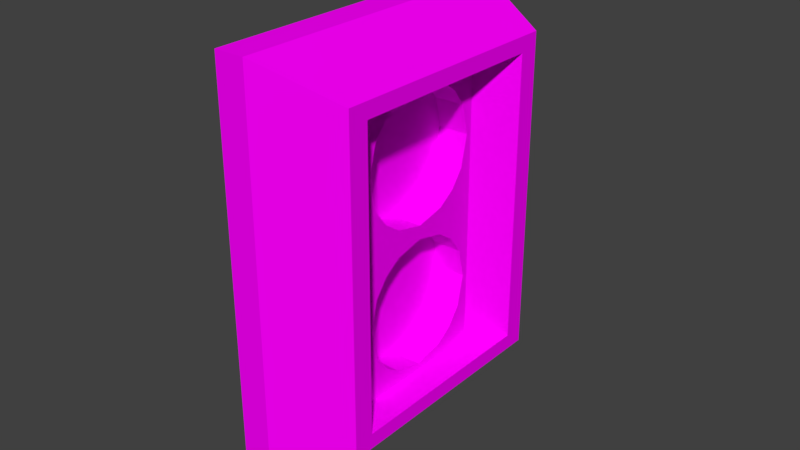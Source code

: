 # Source: Wall_outlet.blend  (saved by Blender 2.79.0; exported with 4.5.12 LTS)
import bpy
from mathutils import Matrix  # noqa: F401  (used for matrix-valued properties, if any)

bpy.ops.wm.read_factory_settings(use_empty=True)
scene = bpy.context.scene
scene.name = 'Scene'

# ---- collections
col_collection_1 = bpy.data.collections.new('Collection 1'); scene.collection.children.link(col_collection_1)

# ---- images (referenced by path relative to the original .blend; pixels are not part of the script)
import os
ASSET_DIR = os.environ.get("B2B_ASSET_DIR", "")  # directory of the original .blend (textures are referenced by path, not embedded)
HERE = os.path.dirname(os.path.abspath(__file__))  # packed textures are extracted next to this script under _unpacked/

def load_image(name, relpath, width, height, colorspace="sRGB"):
    """Load a texture the original file referenced (path relative to the .blend, or extracted next to this script)."""
    p = next((c for c in (os.path.join(HERE, relpath), os.path.join(ASSET_DIR, relpath)) if relpath and os.path.exists(c)), "")
    if p:
        img = bpy.data.images.load(p, check_existing=True)
        img.name = name
    else:  # same state as the original file: an image datablock whose file is absent (Cycles renders it pink)
        img = bpy.data.images.new(name, width, height)
        img.source = "FILE"
        img.filepath = "//" + (relpath or name)
    img.colorspace_settings.name = colorspace
    return img
img_wall_outlet_png = load_image('Wall_outlet.png', '', 1024, 1024, 'sRGB')

# ---- materials (node trees are filled in below, after node groups)
mat_material = bpy.data.materials.new('Material')
mat_material.alpha_threshold = 0.0
mat_material.roughness = 0.5

# ---- material node trees
mat_material.use_nodes = True; mat_material.node_tree.nodes.clear()
_N = mat_material.node_tree.nodes; _L = mat_material.node_tree.links
n0 = _N.new('ShaderNodeOutputMaterial'); n0.name = 'Material Output'; n0.location = (300, 300)
n1 = _N.new('ShaderNodeBsdfDiffuse'); n1.name = 'Diffuse BSDF'; n1.location = (10, 300)
n2 = _N.new('ShaderNodeTexImage'); n2.name = 'Image Texture'; n2.location = (-180, 300)
n2.width = 140
n2.image = img_wall_outlet_png
_L.new(n1.outputs[0], n0.inputs[0])
_L.new(n2.outputs[0], n1.inputs[0])
n0.is_active_output = True

# ---- world
world_world = bpy.data.worlds.new('World'); scene.world = world_world
world_world.color = (0.05088, 0.05088, 0.05088)
world_world.use_sun_shadow = False
world_world.sun_shadow_jitter_overblur = 0.0
world_world.cycles.sampling_method = 'MANUAL'

# ---- meshes
me_cube_004 = bpy.data.meshes.new('Cube.004')
me_cube_004.from_pydata([(0.11, -0.05, 0.1), (0.11, -0.05, 0.225), (0.11, 0.05, 0.1), (0.11, 0.05, 0.225), (0.135, -0.04, 0.11), (0.135, -0.04, 0.215), (0.135, 0.04, 0.11), (0.135, 0.04, 0.215), (0.1, -0.05, 0.1), (0.1, -0.05, 0.225), (0.1, 0.05, 0.1), (0.1, 0.05, 0.225), (0.11, -0.05, 0.1117), (0.11, -0.05, 0.2133), (0.11, 0.05, 0.2133), (0.11, 0.05, 0.1117), (0.135, 0.04, 0.21), (0.135, 0.04, 0.115), (0.135, -0.04, 0.21), (0.135, -0.04, 0.115), (0.1, -0.05, 0.1117), (0.1, -0.05, 0.2133), (0.1, 0.05, 0.2133), (0.1, 0.05, 0.1117), (0.11, 0.03667, 0.1), (0.11, -0.03667, 0.1), (0.11, -0.03667, 0.225), (0.11, 0.03667, 0.225), (0.135, -0.03333, 0.11), (0.135, 0.03333, 0.11), (0.135, 0.03333, 0.215), (0.135, -0.03333, 0.215), (0.1, 0.03667, 0.1), (0.1, -0.03667, 0.1), (0.1, -0.03667, 0.225), (0.1, 0.03667, 0.225), (0.1, -0.03667, 0.1117), (0.1, 0.03667, 0.1117), (0.1, -0.03667, 0.2133), (0.1, 0.03667, 0.2133), (0.135, 0.03333, 0.115), (0.135, -0.03333, 0.115), (0.135, 0.03333, 0.21), (0.135, -0.03333, 0.21), (0.125, 0.01507, 0.1233), (0.125, -0.01507, 0.1233), (0.125, 0.01507, 0.2017), (0.125, -0.01507, 0.2017), (0.125, 0.01507, 0.1708), (0.125, -0.01507, 0.1708), (0.125, 0.02333, 0.21), (0.125, -0.02333, 0.21), (0.125, 0.01507, 0.1542), (0.125, -0.01507, 0.1542), (0.125, 0.02333, 0.115), (0.125, -0.02333, 0.115), (0.125, 0.02333, 0.1625), (0.125, -0.02333, 0.1625), (0.125, 0.0, 0.1172), (0.125, 0.02156, 0.1388), (0.125, -0.02156, 0.1388), (0.125, 0.0, 0.1603), (0.125, -0.009468, 0.1194), (0.125, 0.01919, 0.1289), (0.125, -0.01919, 0.1289), (0.125, -0.009468, 0.1581), (0.125, 0.009468, 0.1194), (0.125, 0.01919, 0.1486), (0.125, -0.01919, 0.1486), (0.125, 0.009468, 0.1581), (0.125, 0.0, 0.2078), (0.125, 0.02156, 0.1863), (0.125, -0.02156, 0.1863), (0.125, 0.0, 0.1647), (0.125, -0.009468, 0.2056), (0.125, 0.01919, 0.1764), (0.125, -0.01919, 0.1764), (0.125, -0.009468, 0.1669), (0.125, 0.009468, 0.2056), (0.125, 0.01919, 0.1961), (0.125, -0.01919, 0.1961), (0.125, 0.009468, 0.1669), (0.115, 0.01507, 0.2017), (0.115, -0.01507, 0.2017), (0.115, 0.01507, 0.1708), (0.115, -0.01507, 0.1708), (0.115, 1.231e-09, 0.2078), (0.115, 0.02156, 0.1863), (0.115, -0.02156, 0.1863), (0.115, 1.231e-09, 0.1647), (0.115, -0.009468, 0.2056), (0.115, 0.01919, 0.1764), (0.115, -0.01919, 0.1764), (0.115, -0.009468, 0.1669), (0.115, 0.009468, 0.2056), (0.115, 0.01919, 0.1961), (0.115, -0.01919, 0.1961), (0.115, 0.009468, 0.1669), (0.115, -0.009468, 0.1194), (0.115, -0.01507, 0.1233), (0.115, 0.01919, 0.1289), (0.115, 0.01507, 0.1233), (0.115, -0.01919, 0.1289), (0.115, -0.009468, 0.1581), (0.115, -0.01507, 0.1542), (0.115, 0.009468, 0.1194), (0.115, 3.282e-09, 0.1172), (0.115, 0.01919, 0.1486), (0.115, 0.02156, 0.1388), (0.115, -0.01919, 0.1486), (0.115, -0.02156, 0.1388), (0.115, 0.009468, 0.1581), (0.115, 3.282e-09, 0.1603), (0.115, 0.01507, 0.1542)], [], [(27, 3, 11, 35), (14, 3, 7, 16), (43, 31, 5, 18), (18, 5, 1, 13), (25, 28, 4, 0), (31, 26, 1, 5), (39, 35, 11, 22), (25, 0, 8, 33), (15, 2, 10, 23), (13, 1, 9, 21), (0, 12, 20, 8), (12, 13, 21, 20), (3, 14, 22, 11), (14, 15, 23, 22), (32, 37, 23, 10), (37, 39, 22, 23), (4, 19, 12, 0), (19, 18, 13, 12), (28, 41, 19, 4), (41, 43, 18, 19), (2, 15, 17, 6), (15, 14, 16, 17), (17, 16, 42, 40), (43, 41, 55, 57, 51), (6, 17, 40, 29), (29, 40, 41, 28), (20, 21, 38, 36), (36, 38, 39, 37), (8, 20, 36, 33), (33, 36, 37, 32), (2, 24, 32, 10), (24, 25, 33, 32), (21, 9, 34, 38), (38, 34, 35, 39), (7, 3, 27, 30), (30, 27, 26, 31), (2, 6, 29, 24), (24, 29, 28, 25), (16, 7, 30, 42), (42, 30, 31, 43), (1, 26, 34, 9), (26, 27, 35, 34), (42, 43, 51, 50), (41, 40, 54, 55), (40, 42, 50, 56, 54), (46, 78, 94, 82), (61, 65, 103, 112), (83, 96, 88, 92, 85, 93, 89, 97, 84, 91, 87, 95, 82, 94, 86, 90), (71, 79, 95, 87), (79, 46, 82, 95), (74, 47, 83, 90), (80, 72, 88, 96), (47, 80, 96, 83), (48, 75, 91, 84), (73, 81, 97, 89), (81, 48, 84, 97), (76, 49, 85, 92), (70, 74, 90, 86), (49, 77, 93, 85), (75, 71, 87, 91), (72, 76, 92, 88), (77, 73, 89, 93), (78, 70, 86, 94), (99, 98, 106, 105, 101, 100, 108, 107, 113, 111, 112, 103, 104, 109, 110, 102), (58, 66, 105, 106), (44, 63, 100, 101), (66, 44, 101, 105), (59, 67, 107, 108), (64, 45, 99, 102), (67, 52, 113, 107), (68, 60, 110, 109), (65, 53, 104, 103), (53, 68, 109, 104), (69, 61, 112, 111), (52, 69, 111, 113), (62, 58, 106, 98), (63, 59, 108, 100), (60, 64, 102, 110), (45, 62, 98, 99), (74, 51, 47), (70, 51, 74), (51, 70, 50), (78, 50, 70), (50, 78, 46), (50, 46, 79), (79, 71, 50), (56, 50, 71), (71, 75, 56), (75, 48, 56), (56, 48, 81), (81, 73, 56), (57, 61, 56, 73), (73, 77, 57), (77, 49, 57), (76, 57, 49), (72, 57, 76), (57, 72, 51), (80, 51, 72), (47, 51, 80), (61, 69, 56), (56, 69, 52), (67, 56, 52), (67, 59, 56), (54, 56, 59), (59, 63, 54), (63, 44, 54), (44, 66, 54), (66, 58, 54), (55, 54, 58), (58, 62, 55), (62, 45, 55), (64, 55, 45), (60, 55, 64), (55, 60, 57), (68, 57, 60), (57, 68, 53), (65, 57, 53), (61, 57, 65)])
_uv = me_cube_004.uv_layers.new(name='UVMap')
_uv.uv.foreach_set('vector', [0.4489, 0.72, 0.4998, 0.72, 0.4998, 0.7581, 0.4489, 0.7581, 0.5801, 0.5729, 0.5801, 0.6174, 0.4774, 0.5793, 0.4774, 0.5602, 0.1821, 0.5983, 0.1821, 0.6174, 0.1567, 0.6174, 0.1567, 0.5983, 0.1409, 0.5602, 0.1409, 0.5793, 0.03828, 0.6174, 0.03828, 0.5729, 0.1694, 0.03828, 0.1821, 0.1409, 0.1567, 0.1409, 0.1186, 0.03828, 0.1821, 0.6174, 0.1694, 0.72, 0.1186, 0.72, 0.1567, 0.6174, 0.6693, 0.4322, 0.6693, 0.4766, 0.6185, 0.4766, 0.6185, 0.4322, 0.1694, 0.03828, 0.1186, 0.03828, 0.1186, 0.0001589, 0.1694, 0.0001589, 0.5801, 0.1854, 0.5801, 0.1409, 0.6182, 0.1409, 0.6182, 0.1854, 0.03828, 0.5729, 0.03828, 0.6174, 0.0001597, 0.6174, 0.0001596, 0.5729, 0.03828, 0.1409, 0.03828, 0.1854, 0.0001589, 0.1854, 0.0001588, 0.1409, 0.03828, 0.1854, 0.03828, 0.5729, 0.0001596, 0.5729, 0.0001589, 0.1854, 0.5801, 0.6174, 0.5801, 0.5729, 0.6182, 0.5729, 0.6182, 0.6174, 0.5801, 0.5729, 0.5801, 0.1854, 0.6182, 0.1854, 0.6182, 0.5729, 0.6695, 0.0001762, 0.6695, 0.04465, 0.6186, 0.04463, 0.6187, 0.0001588, 0.6695, 0.04465, 0.6693, 0.4322, 0.6185, 0.4322, 0.6186, 0.04463, 0.1409, 0.179, 0.1409, 0.1981, 0.03828, 0.1854, 0.03828, 0.1409, 0.1409, 0.1981, 0.1409, 0.5602, 0.03828, 0.5729, 0.03828, 0.1854, 0.1821, 0.1409, 0.1821, 0.16, 0.1567, 0.16, 0.1567, 0.1409, 0.1663, 0.1981, 0.1663, 0.5602, 0.1409, 0.5602, 0.1409, 0.1981, 0.5801, 0.1409, 0.5801, 0.1854, 0.4774, 0.1981, 0.4774, 0.179, 0.5801, 0.1854, 0.5801, 0.5729, 0.4774, 0.5602, 0.4774, 0.1981, 0.4774, 0.1981, 0.4774, 0.5602, 0.452, 0.5602, 0.452, 0.1981, 0.1663, 0.5602, 0.1663, 0.1981, 0.2202, 0.1981, 0.2202, 0.3791, 0.2202, 0.5602, 0.4616, 0.1409, 0.4616, 0.16, 0.4362, 0.16, 0.4362, 0.1409, 0.4362, 0.1409, 0.4362, 0.16, 0.1821, 0.16, 0.1821, 0.1409, 0.9998, 0.04476, 0.9997, 0.4323, 0.9489, 0.4323, 0.949, 0.04474, 0.949, 0.04474, 0.9489, 0.4323, 0.6693, 0.4322, 0.6695, 0.04465, 0.9998, 0.0002899, 0.9998, 0.04476, 0.949, 0.04474, 0.949, 0.0002724, 0.949, 0.0002724, 0.949, 0.04474, 0.6695, 0.04465, 0.6695, 0.0001762, 0.4998, 0.03828, 0.4489, 0.03828, 0.4489, 0.0001588, 0.4998, 0.0001588, 0.4489, 0.03828, 0.1694, 0.03828, 0.1694, 0.0001589, 0.4489, 0.0001588, 0.9997, 0.4323, 0.9997, 0.4768, 0.9489, 0.4767, 0.9489, 0.4323, 0.9489, 0.4323, 0.9489, 0.4767, 0.6693, 0.4766, 0.6693, 0.4322, 0.4616, 0.6174, 0.4998, 0.72, 0.4489, 0.72, 0.4362, 0.6174, 0.4362, 0.6174, 0.4489, 0.72, 0.1694, 0.72, 0.1821, 0.6174, 0.4998, 0.03828, 0.4616, 0.1409, 0.4362, 0.1409, 0.4489, 0.03828, 0.4489, 0.03828, 0.4362, 0.1409, 0.1821, 0.1409, 0.1694, 0.03828, 0.4616, 0.5983, 0.4616, 0.6174, 0.4362, 0.6174, 0.4362, 0.5983, 0.4362, 0.5983, 0.4362, 0.6174, 0.1821, 0.6174, 0.1821, 0.5983, 0.1186, 0.72, 0.1694, 0.72, 0.1694, 0.7581, 0.1186, 0.7581, 0.1694, 0.72, 0.4489, 0.72, 0.4489, 0.7581, 0.1694, 0.7581, 0.4362, 0.5983, 0.1821, 0.5983, 0.2202, 0.5602, 0.3981, 0.5602, 0.1821, 0.16, 0.4362, 0.16, 0.3981, 0.1981, 0.2202, 0.1981, 0.452, 0.1981, 0.452, 0.5602, 0.3981, 0.5602, 0.3981, 0.3791, 0.3981, 0.1981, 0.855, 0.6219, 0.8467, 0.6467, 0.8105, 0.6346, 0.8188, 0.6098, 0.7291, 0.955, 0.693, 0.9466, 0.7016, 0.9095, 0.7377, 0.9178, 0.7263, 0.6779, 0.701, 0.6701, 0.6715, 0.6453, 0.6566, 0.6098, 0.6566, 0.5833, 0.6649, 0.5585, 0.689, 0.5304, 0.723, 0.5157, 0.7491, 0.5152, 0.7744, 0.5231, 0.8039, 0.5478, 0.8188, 0.5833, 0.8188, 0.6098, 0.8105, 0.6346, 0.7864, 0.6627, 0.7524, 0.6774, 0.839, 0.5331, 0.8539, 0.5685, 0.8188, 0.5833, 0.8039, 0.5478, 0.8569, 0.5833, 0.8569, 0.6098, 0.8188, 0.6098, 0.8188, 0.5833, 0.7532, 0.7155, 0.7271, 0.716, 0.7263, 0.6779, 0.7524, 0.6774, 0.6764, 0.6992, 0.647, 0.6744, 0.6715, 0.6453, 0.701, 0.6701, 0.715, 0.7143, 0.6897, 0.7065, 0.701, 0.6701, 0.7263, 0.6779, 0.7605, 0.4788, 0.7858, 0.4867, 0.7744, 0.5231, 0.7491, 0.5152, 0.6739, 0.4954, 0.7079, 0.4807, 0.723, 0.5157, 0.689, 0.5304, 0.7222, 0.4776, 0.7484, 0.4771, 0.7491, 0.5152, 0.723, 0.5157, 0.6185, 0.6098, 0.6185, 0.5833, 0.6566, 0.5833, 0.6566, 0.6098, 0.8015, 0.6977, 0.7675, 0.7124, 0.7524, 0.6774, 0.7864, 0.6627, 0.6205, 0.5713, 0.6287, 0.5465, 0.6649, 0.5585, 0.6566, 0.5833, 0.799, 0.4939, 0.8284, 0.5187, 0.8039, 0.5478, 0.7744, 0.5231, 0.6364, 0.6601, 0.6215, 0.6246, 0.6566, 0.6098, 0.6715, 0.6453, 0.6359, 0.5337, 0.6601, 0.5056, 0.689, 0.5304, 0.6649, 0.5585, 0.8395, 0.6594, 0.8154, 0.6875, 0.7864, 0.6627, 0.8105, 0.6346, 0.6803, 0.7769, 0.7016, 0.7618, 0.7377, 0.7535, 0.7738, 0.7618, 0.7952, 0.7769, 0.8109, 0.7983, 0.8199, 0.8357, 0.8109, 0.8731, 0.7952, 0.8944, 0.7738, 0.9095, 0.7377, 0.9178, 0.7016, 0.9095, 0.6803, 0.8944, 0.6646, 0.8731, 0.6556, 0.8357, 0.6646, 0.7983, 0.7463, 0.7164, 0.7824, 0.7247, 0.7738, 0.7618, 0.7377, 0.7535, 0.8259, 0.7543, 0.8416, 0.7757, 0.8109, 0.7983, 0.7952, 0.7769, 0.7958, 0.7307, 0.8171, 0.7458, 0.7952, 0.7769, 0.7738, 0.7618, 0.857, 0.8446, 0.8479, 0.882, 0.8109, 0.8731, 0.8199, 0.8357, 0.6339, 0.7757, 0.6496, 0.7543, 0.6803, 0.7769, 0.6646, 0.7983, 0.8416, 0.8957, 0.8259, 0.917, 0.7952, 0.8944, 0.8109, 0.8731, 0.6275, 0.882, 0.6185, 0.8446, 0.6556, 0.8357, 0.6646, 0.8731, 0.6797, 0.9406, 0.6583, 0.9256, 0.6803, 0.8944, 0.7016, 0.9095, 0.6496, 0.917, 0.6339, 0.8957, 0.6646, 0.8731, 0.6803, 0.8944, 0.7824, 0.9466, 0.7463, 0.955, 0.7377, 0.9178, 0.7738, 0.9095, 0.8171, 0.9256, 0.7958, 0.9406, 0.7738, 0.9095, 0.7952, 0.8944, 0.693, 0.7247, 0.7291, 0.7164, 0.7377, 0.7535, 0.7016, 0.7618, 0.8479, 0.7893, 0.857, 0.8267, 0.8199, 0.8357, 0.8109, 0.7983, 0.6185, 0.8267, 0.6275, 0.7893, 0.6646, 0.7983, 0.6556, 0.8357, 0.6583, 0.7458, 0.6797, 0.7307, 0.7016, 0.7618, 0.6803, 0.7769, 0.2731, 0.5435, 0.2202, 0.5602, 0.2517, 0.5284, 0.3092, 0.5518, 0.2202, 0.5602, 0.2731, 0.5435, 0.2202, 0.5602, 0.3092, 0.5518, 0.3981, 0.5602, 0.3453, 0.5435, 0.3981, 0.5602, 0.3092, 0.5518, 0.3981, 0.5602, 0.3453, 0.5435, 0.3666, 0.5284, 0.3981, 0.5602, 0.3666, 0.5284, 0.3823, 0.5071, 0.3823, 0.5071, 0.3913, 0.4697, 0.3981, 0.5602, 0.3981, 0.3791, 0.3981, 0.5602, 0.3913, 0.4697, 0.3913, 0.4697, 0.3823, 0.4323, 0.3981, 0.3791, 0.3823, 0.4323, 0.3666, 0.4109, 0.3981, 0.3791, 0.3981, 0.3791, 0.3666, 0.4109, 0.3453, 0.3959, 0.3453, 0.3959, 0.3092, 0.3875, 0.3981, 0.3791, 0.2202, 0.3791, 0.3092, 0.3708, 0.3981, 0.3791, 0.3092, 0.3875, 0.3092, 0.3875, 0.2731, 0.3959, 0.2202, 0.3791, 0.2731, 0.3959, 0.2517, 0.4109, 0.2202, 0.3791, 0.236, 0.4323, 0.2202, 0.3791, 0.2517, 0.4109, 0.227, 0.4697, 0.2202, 0.3791, 0.236, 0.4323, 0.2202, 0.3791, 0.227, 0.4697, 0.2202, 0.5602, 0.236, 0.5071, 0.2202, 0.5602, 0.227, 0.4697, 0.2517, 0.5284, 0.2202, 0.5602, 0.236, 0.5071, 0.3092, 0.3708, 0.3453, 0.3624, 0.3981, 0.3791, 0.3981, 0.3791, 0.3453, 0.3624, 0.3666, 0.3474, 0.3823, 0.326, 0.3981, 0.3791, 0.3666, 0.3474, 0.3823, 0.326, 0.3913, 0.2886, 0.3981, 0.3791, 0.3981, 0.1981, 0.3981, 0.3791, 0.3913, 0.2886, 0.3913, 0.2886, 0.3823, 0.2512, 0.3981, 0.1981, 0.3823, 0.2512, 0.3666, 0.2299, 0.3981, 0.1981, 0.3666, 0.2299, 0.3453, 0.2148, 0.3981, 0.1981, 0.3453, 0.2148, 0.3092, 0.2064, 0.3981, 0.1981, 0.2202, 0.1981, 0.3981, 0.1981, 0.3092, 0.2064, 0.3092, 0.2064, 0.2731, 0.2148, 0.2202, 0.1981, 0.2731, 0.2148, 0.2517, 0.2299, 0.2202, 0.1981, 0.236, 0.2512, 0.2202, 0.1981, 0.2517, 0.2299, 0.227, 0.2886, 0.2202, 0.1981, 0.236, 0.2512, 0.2202, 0.1981, 0.227, 0.2886, 0.2202, 0.3791, 0.236, 0.326, 0.2202, 0.3791, 0.227, 0.2886, 0.2202, 0.3791, 0.236, 0.326, 0.2517, 0.3474, 0.2731, 0.3624, 0.2202, 0.3791, 0.2517, 0.3474, 0.3092, 0.3708, 0.2202, 0.3791, 0.2731, 0.3624])
me_cube_004.materials.append(mat_material)
me_cube_004.use_remesh_preserve_volume = False
me_cube_004.use_remesh_preserve_attributes = False
me_cube_004.use_mirror_vertex_groups = False
me_cube_004.update()

# ---- objects
ob_wall_outlet = bpy.data.objects.new('Wall_outlet', me_cube_004)

# ---- transforms, parenting, visibility, modifiers, constraints
ob_wall_outlet.location = (0.0, 0.0, 0.0)
ob_wall_outlet.lineart.crease_threshold = 0.0

# ---- collection membership
col_collection_1.objects.link(ob_wall_outlet)

# ---- scene / render settings (as saved in the file)
scene.frame_start = 1; scene.frame_end = 250; scene.frame_set(2)
scene.render.engine = 'CYCLES'
scene.render.resolution_percentage = 50
scene.render.dither_intensity = 0.0
scene.cycles.use_denoising = False
scene.cycles.samples = 128
scene.cycles.sampling_pattern = 'TABULATED_SOBOL'
scene.cycles.use_adaptive_sampling = False
scene.cycles.use_light_tree = False
scene.cycles.blur_glossy = 0.0
scene.cycles.sample_clamp_indirect = 0.0
scene.view_settings.view_transform = 'Standard'
bpy.context.view_layer.update()

# ---- added for rendering (the .blend has no active camera and no usable light): camera, sun
cam_auto = bpy.data.cameras.new('AutoCamera')
cam_auto.lens = 50.0
cam_auto.sensor_width = 36.0
cam_auto.clip_end = 1000.0
ob_auto_camera = bpy.data.objects.new('AutoCamera', cam_auto)
scene.collection.objects.link(ob_auto_camera)
ob_auto_camera.location = (0.302545, -0.222054, 0.310536)
ob_auto_camera.rotation_euler = (1.09748, -7.21219e-08, 0.694738)
scene.camera = ob_auto_camera
light_auto_sun = bpy.data.lights.new('AutoSun', 'SUN')
light_auto_sun.energy = 3.0
light_auto_sun.angle = 0.0523599
ob_auto_sun = bpy.data.objects.new('AutoSun', light_auto_sun)
scene.collection.objects.link(ob_auto_sun)
ob_auto_sun.rotation_euler = (0.872665, 0.174533, 0.523599)
bpy.context.view_layer.update()
